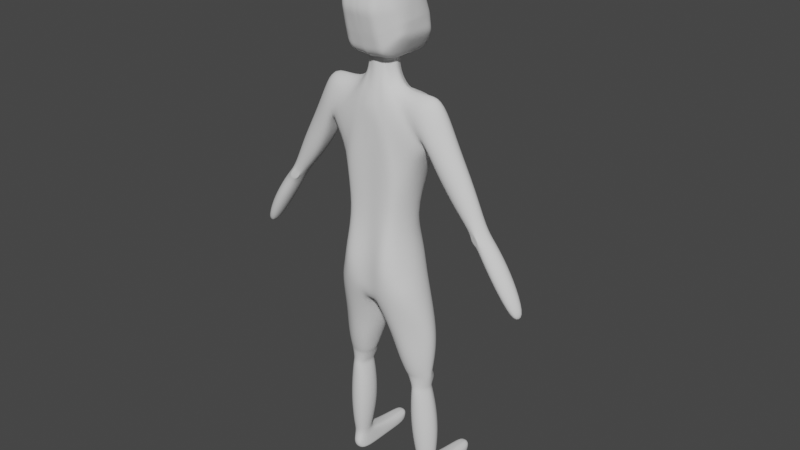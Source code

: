 # Source: head3.1.2.blend  (saved by Blender 3.6.13; exported with 4.5.12 LTS)
import bpy
from mathutils import Matrix  # noqa: F401  (used for matrix-valued properties, if any)

bpy.ops.wm.read_factory_settings(use_empty=True)
scene = bpy.context.scene
scene.name = 'Scene'

# ---- collections
col_collection = bpy.data.collections.new('Collection'); scene.collection.children.link(col_collection)

# ---- world
world_world = bpy.data.worlds.new('World'); scene.world = world_world
world_world.use_nodes = True; world_world.node_tree.nodes.clear()
_N = world_world.node_tree.nodes; _L = world_world.node_tree.links
n0 = _N.new('ShaderNodeOutputWorld'); n0.name = 'World Output'; n0.location = (300, 300)
n1 = _N.new('ShaderNodeBackground'); n1.name = 'Background'; n1.location = (10, 300)
n1.inputs[0].default_value = (0.05088, 0.05088, 0.05088, 1.0)
_L.new(n1.outputs[0], n0.inputs[0])
n0.is_active_output = True
world_world.color = (0.05088, 0.05088, 0.05088)
world_world.use_sun_shadow = False
world_world.sun_shadow_jitter_overblur = 0.0

# ---- meshes
me_cube = bpy.data.meshes.new('Cube')
me_cube.from_pydata([(0.02998, -0.02998, 1.348), (0.02998, -0.02998, 1.405), (0.03001, 0.02992, 1.348), (0.03001, 0.02992, 1.405), (0.0, 0.04355, 1.348), (0.0, 0.04355, 1.405), (0.0, -0.04355, 1.348), (0.0, -0.04355, 1.405), (0.04355, 0.0, 1.348), (0.04355, 0.0, 1.405), (0.05759, -0.05374, 1.294), (0.05765, 0.05392, 1.294), (0.0, 0.08111, 1.263), (0.0, -0.06802, 1.263), (0.08603, 1.006e-05, 1.312), (0.1538, -0.05904, 1.164), (0.154, 0.0612, 1.164), (0.01441, 0.1047, 1.052), (0.0, -0.06832, 1.053), (0.218, 6.469e-05, 1.302), (0.02433, 0.0328, 1.404), (0.02433, 0.0328, 1.347), (0.04093, 0.06592, 1.284), (0.1048, 0.08632, 1.096), (0.03678, 0.01496, 1.348), (0.03678, 0.01496, 1.405), (0.06606, 0.04353, 1.3), (0.164, 0.05477, 1.198), (0.03677, -0.01499, 1.405), (0.03677, -0.01499, 1.348), (0.06602, -0.04337, 1.3), (0.1639, -0.05098, 1.198), (0.02303, -0.03398, 1.349), (0.02303, -0.03398, 1.406), (0.04092, -0.06571, 1.284), (0.1003, -0.06554, 1.1), (0.04461, -0.07197, 1.065), (0.0, -0.06945, 0.9065), (0.07605, 0.05394, 0.9198), (0.08139, -0.05284, 0.946), (0.03142, -0.07173, 0.9245), (0.01441, 0.07198, 1.271), (0.04791, 0.108, 1.067), (0.0, 0.07809, 0.6579), (0.0, -0.08087, 0.6579), (0.1217, 0.07082, 0.6985), (0.1217, -0.0733, 0.6985), (0.01845, -0.08247, 0.6641), (0.01849, 0.07279, 0.6641), (0.1629, -4.731e-05, 1.154), (0.1717, 3.078e-05, 1.175), (0.1307, -1.839e-05, 1.096), (0.09639, 0.0005243, 0.9347), (0.15, -0.00124, 0.6985), (0.1866, 1.006e-05, 1.325), (0.1536, 0.03761, 1.296), (0.1508, -0.0433, 1.296), (0.1697, -0.05738, 1.251), (0.1702, 0.05547, 1.251), (0.3535, -2.732e-05, 0.9845), (0.3128, 0.02361, 0.9643), (0.3103, -0.02259, 0.9609), (0.3071, -4.951e-05, 0.964), (0.3369, -0.03156, 0.9746), (0.3325, 0.02964, 0.9733), (0.3141, 4.433e-05, 1.089), (0.2842, 0.03957, 1.068), (0.2495, -0.0315, 1.034), (0.2838, -0.04112, 1.068), (0.2496, 0.03153, 1.034), (0.2526, 1.477e-05, 1.025), (0.223, 0.04749, 1.171), (0.2222, -0.04925, 1.171), (0.1957, 6.606e-05, 1.116), (0.2513, 0.0001015, 1.204), (0.1866, -0.03842, 1.129), (0.1867, 0.03856, 1.129), (0.01987, -4.187e-06, 0.6419), (0.0, 1.004e-05, 0.6369), (0.01688, -0.03647, 1.348), (0.02924, -0.06616, 1.277), (0.0767, -0.07198, 1.088), (0.01688, -0.03647, 1.406), (0.05885, -0.06624, 0.9409), (0.066, -0.08663, 0.6846), (0.01849, 0.03592, 1.404), (0.01849, 0.03592, 1.347), (0.02927, 0.06892, 1.277), (0.08512, 0.1075, 1.085), (0.05807, 0.07331, 0.8827), (0.06618, 0.07415, 0.6847), (0.1435, 0.04505, 0.3569), (0.1383, -0.001381, 0.3569), (0.1002, -0.008791, 0.3569), (0.09418, 0.05488, 0.3569), (0.1507, 0.02658, 0.3569), (0.08911, 0.02659, 0.3569), (0.1214, -0.01302, 0.3569), (0.1217, 0.06823, 0.3569), (0.02096, 0.01545, 0.5423), (0.03445, -0.02929, 0.5546), (0.1431, 0.06984, 0.5687), (0.08792, 0.09581, 0.5606), (0.0877, -0.06593, 0.5605), (0.034, 0.07859, 0.5545), (0.1431, -0.01882, 0.5687), (0.1766, 0.01566, 0.5687), (0.04695, 0.02235, 0.4761), (0.1436, 0.06544, 0.4801), (0.05791, 0.07279, 0.4791), (0.1699, 0.02321, 0.4801), (0.0579, -0.02757, 0.4791), (0.1015, 0.08587, 0.4764), (0.1014, -0.04053, 0.4764), (0.1436, -0.01901, 0.4801), (0.06708, 0.02128, 0.4125), (0.1444, 0.04104, 0.4168), (0.07705, 0.05481, 0.4144), (0.1601, 0.02127, 0.4168), (0.08012, -0.01389, 0.4144), (0.1134, 0.06585, 0.4156), (0.1132, -0.01967, 0.4156), (0.1412, -0.005945, 0.4168), (0.1535, 0.05866, 0.09976), (0.1535, 0.01016, 0.09976), (0.1126, 0.003736, 0.09976), (0.1126, 0.0651, 0.09976), (0.167, 0.03441, 0.09976), (0.1007, 0.03442, 0.09976), (0.1354, 6.865e-05, 0.09976), (0.1355, 0.07054, 0.09976), (0.09542, -0.00915, 0.2908), (0.1249, -0.01389, 0.2908), (0.1483, -0.0008444, 0.2908), (0.1656, 0.0305, 0.2908), (0.1483, 0.06184, 0.2908), (0.125, 0.07718, 0.2908), (0.09543, 0.07016, 0.2908), (0.08, 0.03051, 0.2908), (0.0989, -0.007467, 0.1953), (0.1556, 0.001449, 0.1953), (0.09891, 0.07768, 0.1953), (0.1305, -0.01256, 0.1953), (0.1743, 0.0351, 0.1953), (0.1556, 0.06874, 0.1953), (0.1306, 0.08521, 0.1953), (0.08234, 0.03511, 0.1953), (0.0, -0.08645, 0.7994), (0.02715, -0.08981, 0.8051), (0.02715, 0.09872, 0.805), (0.0, 0.1025, 0.7994), (0.09553, -0.06882, 0.8249), (0.09587, 0.06587, 0.8233), (0.1186, -1.827e-05, 0.8308), (0.06413, -0.09945, 0.8166), (0.06425, 0.08736, 0.8156), (0.0, -0.08723, 0.7246), (0.02314, 0.09163, 0.7298), (0.1101, 0.06593, 0.7522), (0.06779, -0.09829, 0.7416), (0.06793, 0.08164, 0.7416), (0.02312, -0.08871, 0.7298), (0.0, 0.09559, 0.7246), (0.1101, -0.06867, 0.7522), (0.1346, -1.911e-05, 0.7554), (0.0725, 0.02068, 0.4073), (0.1455, 0.0559, 0.4025), (0.08563, 0.06345, 0.4011), (0.1589, 0.02067, 0.4098), (0.0859, -0.009689, 0.4084), (0.1166, 0.06918, 0.406), (0.1163, -0.01494, 0.4091), (0.1414, -0.00177, 0.4098), (0.08942, 0.02267, 0.3642), (0.1416, 0.05415, 0.3736), (0.09453, 0.06077, 0.373), (0.1483, 0.02266, 0.3653), (0.09923, -0.005517, 0.3647), (0.1205, 0.06278, 0.3611), (0.1197, -0.00961, 0.365), (0.1364, 0.001082, 0.3653), (0.1494, 0.05368, 0.07248), (0.1494, 0.01524, 0.07248), (0.117, 0.01014, 0.07248), (0.117, 0.05879, 0.07248), (0.1601, 0.03446, 0.07248), (0.1076, 0.03447, 0.07248), (0.1351, 0.007236, 0.07248), (0.1352, 0.06309, 0.07248), (0.1076, 0.2398, 0.02855), (0.1494, 0.01524, 0.00755), (0.117, 0.01014, 0.00755), (0.1601, 0.2398, 0.02855), (0.1601, 0.03446, 0.003822), (0.1076, 0.03447, 0.003822), (0.1351, 0.007236, 0.00755), (0.1147, 0.2196, -0.001106), (0.117, 6.876e-05, 0.04002), (0.1351, -0.002839, 0.04002), (0.1494, 0.005163, 0.04002), (0.1601, 0.03446, 0.03815), (0.153, 0.2196, -0.001106), (0.1352, 0.2336, 0.04104), (0.1147, 0.2398, 0.03175), (0.1076, 0.03447, 0.03815), (0.117, 0.002047, 0.02325), (0.1494, 0.007141, 0.02325), (0.153, 0.2398, 0.03175), (0.1351, -0.0008598, 0.02325), (0.1601, 0.03446, 0.02043), (0.1213, 0.2336, 0.04104), (0.1452, 0.2336, 0.04104), (0.1076, 0.03447, 0.02043), (0.1601, 0.235, 0.006219), (0.1076, 0.235, 0.006219), (0.1179, 0.1025, 0.0595), (0.1586, 0.0838, 0.002274), (0.1604, 0.0838, 0.0168), (0.109, 0.08381, 0.002274), (0.1073, 0.08381, 0.0168), (0.1073, 0.08381, 0.03471), (0.109, 0.08381, 0.05725), (0.1352, 0.1058, 0.0595), (0.1604, 0.0838, 0.03471), (0.1486, 0.09857, 0.0595), (0.1586, 0.0838, 0.05725), (0.1563, 0.1443, 0.001198), (0.1601, 0.1443, 0.01286), (0.1076, 0.1443, 0.01286), (0.1113, 0.1443, 0.04264), (0.1601, 0.1443, 0.03058), (0.1563, 0.1443, 0.04264), (0.1193, 0.1556, 0.04758), (0.1113, 0.1443, 0.001198), (0.1076, 0.1443, 0.03058), (0.1352, 0.1577, 0.04758), (0.1472, 0.1533, 0.04758), (0.1338, 0.2196, -0.001106), (0.1338, 0.1443, 0.001198), (0.1338, 0.08381, 0.002274), (0.1338, 0.03446, 0.003822), (0.1338, 0.235, 0.006219), (0.1338, 0.2398, 0.02855), (0.1338, 0.2398, 0.03175), (0.4907, -0.0001016, 0.7516), (0.464, 0.0154, 0.7383), (0.464, -0.01563, 0.7383), (0.4602, -0.0001161, 0.7382), (0.4769, -0.02037, 0.7442), (0.4769, 0.01936, 0.7442), (0.3573, 0.03276, 0.9407), (0.3356, 0.02609, 0.9307), (0.3279, -0.02565, 0.9306), (0.3569, -0.03547, 0.9454), (0.3292, -2.937e-05, 0.9304), (0.3805, -4.874e-06, 0.9531), (0.3884, 0.03714, 0.8972), (0.3638, -0.0296, 0.8859), (0.3566, -9.722e-07, 0.8856), (0.3638, 0.0296, 0.8859), (0.3884, -0.03862, 0.8971), (0.4147, 2.678e-05, 0.9113), (0.436, 0.03558, 0.8227), (0.4124, -0.02837, 0.8118), (0.4055, -1.113e-05, 0.8116), (0.4124, 0.02834, 0.8119), (0.436, -0.03702, 0.8225), (0.4612, 1.545e-05, 0.8362), (0.01165, 0.05294, 1.296), (0.1699, 0.0127, 1.304), (0.0506, 0.04129, 1.302), (0.0, 0.05679, 1.294), (0.02254, 0.05122, 1.298), (0.07893, 0.009091, 1.302), (0.06082, 0.03195, 1.302), (0.0321, 0.04963, 1.299), (0.0, 0.05042, 1.32), (0.00972, 0.04699, 1.32), (0.01989, -0.06586, 1.237), (0.0, -0.06802, 1.226), (0.03449, 0.07716, 0.9499), (0.0, 0.07715, 0.9402), (0.06081, 0.06972, 0.9501), (0.05555, 0.06849, 0.9267), (0.03273, 0.08023, 0.8643), (0.0, 0.08198, 0.8538), (0.03143, 0.07339, 0.9301), (0.0, 0.07401, 0.9367), (0.01489, 0.08751, 1.008), (0.07334, 0.08288, 1.022), (0.09099, 0.06915, 1.025), (0.04313, 0.0875, 1.016), (0.03652, 0.1015, 1.136), (0.01441, 0.1022, 1.126), (0.0646, 0.09482, 1.152), (0.08216, 0.08292, 1.163), (0.1298, 0.06439, 1.197), (0.04738, 0.08798, 1.215), (0.01442, 0.0895, 1.194), (0.09385, 0.0624, 1.246), (0.0256, 0.09193, 1.203), (0.06205, 0.08144, 1.223), (0.0, 0.1044, 1.052), (0.0, 0.1028, 1.126), (0.3128, -0.02371, 0.9642), (0.3325, -0.03093, 0.9732), (0.3573, -0.03412, 0.9405), (0.3356, -0.02615, 0.9307), (0.1157, 0.06749, 0.4133), (0.08012, 0.05702, 0.4084), (0.149, 0.04329, 0.4098), (0.1453, 0.04229, 0.3653), (0.09131, 0.05089, 0.3647), (0.1198, 0.0668, 0.3694)], [], [(21, 20, 3, 2), (29, 28, 1, 0), (278, 80, 13, 279), (24, 25, 9, 8), (24, 8, 14, 273, 274), (79, 82, 7, 6), (29, 0, 10, 30), (21, 2, 270, 275), (30, 10, 15, 31), (22, 11, 299, 301), (26, 55, 58, 27), (87, 22, 301, 297), (86, 21, 275, 272), (86, 85, 20, 21), (11, 26, 27, 16, 296, 299), (2, 24, 274, 270), (2, 3, 25, 24), (14, 30, 56, 54), (8, 29, 30, 14), (8, 9, 28, 29), (10, 34, 35, 15), (0, 32, 34, 10), (0, 1, 33, 32), (50, 31, 15, 49), (80, 278, 36, 81), (88, 23, 290, 289), (81, 36, 40, 83), (36, 18, 37, 40), (17, 42, 291, 288), (4, 86, 277, 276), (12, 41, 300, 298), (161, 156, 44, 47), (162, 157, 48, 43), (159, 161, 47, 84), (160, 158, 45, 90), (51, 23, 16, 49), (51, 35, 39, 52), (153, 152, 38, 52), (77, 47, 44, 78), (151, 153, 52, 39), (23, 51, 52, 38, 290), (35, 51, 49, 15), (27, 50, 49, 16), (54, 269, 273, 14), (54, 56, 57, 19), (57, 56, 30, 31), (58, 55, 269, 54, 19), (66, 65, 59, 64), (68, 67, 304, 305), (70, 69, 60, 62), (67, 70, 62, 304), (65, 68, 305, 59), (69, 66, 64, 60), (76, 71, 66, 69), (74, 72, 68, 65), (75, 73, 70, 67), (73, 76, 69, 70), (72, 75, 67, 68), (71, 74, 65, 66), (58, 19, 74, 71), (57, 31, 75, 72), (50, 27, 76, 73), (31, 50, 73, 75), (19, 57, 72, 74), (27, 58, 71, 76), (48, 77, 78, 43), (163, 159, 84, 46), (35, 81, 83, 39), (32, 33, 82, 79), (32, 79, 80, 34), (34, 80, 81, 35), (157, 160, 90, 48), (42, 88, 289, 291), (41, 87, 297, 300), (177, 173, 96, 93), (178, 311, 91, 98), (179, 177, 93, 97), (173, 312, 94, 96), (312, 178, 98, 94), (180, 179, 97, 92), (311, 176, 95, 91), (176, 180, 92, 95), (53, 46, 105, 106), (45, 53, 106, 101), (46, 84, 103, 105), (48, 90, 102, 104), (77, 48, 104, 99), (84, 47, 100, 103), (90, 45, 101, 102), (47, 77, 99, 100), (106, 105, 114, 110), (101, 106, 110, 108), (105, 103, 113, 114), (104, 102, 112, 109), (99, 104, 109, 107), (103, 100, 111, 113), (102, 101, 108, 112), (100, 99, 107, 111), (110, 114, 122, 118), (108, 110, 118, 116), (114, 113, 121, 122), (109, 112, 120, 117), (107, 109, 117, 115), (113, 111, 119, 121), (112, 108, 116, 120), (111, 107, 115, 119), (142, 139, 125, 129), (143, 140, 124, 127), (144, 143, 127, 123), (140, 142, 129, 124), (145, 144, 123, 130), (146, 141, 126, 128), (139, 146, 128, 125), (141, 145, 130, 126), (94, 98, 136, 137), (93, 96, 138, 131), (96, 94, 137, 138), (98, 91, 135, 136), (92, 97, 132, 133), (91, 95, 134, 135), (95, 92, 133, 134), (97, 93, 131, 132), (137, 136, 145, 141), (131, 138, 146, 139), (138, 137, 141, 146), (136, 135, 144, 145), (133, 132, 142, 140), (135, 134, 143, 144), (134, 133, 140, 143), (132, 131, 139, 142), (284, 89, 155, 149), (39, 83, 154, 151), (163, 164, 153, 151), (164, 158, 152, 153), (89, 38, 152, 155), (83, 40, 148, 154), (285, 284, 149, 150), (40, 37, 147, 148), (53, 45, 158, 164), (46, 53, 164, 163), (149, 155, 160, 157), (151, 154, 159, 163), (155, 152, 158, 160), (154, 148, 161, 159), (150, 149, 157, 162), (148, 147, 156, 161), (118, 122, 172, 168), (116, 118, 168, 310), (122, 121, 171, 172), (117, 120, 308, 309), (115, 117, 309, 165), (121, 119, 169, 171), (120, 116, 310, 308), (119, 115, 165, 169), (168, 172, 180, 176), (310, 168, 176, 311), (172, 171, 179, 180), (167, 170, 313, 175), (165, 309, 312, 173), (171, 169, 177, 179), (170, 166, 174, 313), (169, 165, 173, 177), (129, 125, 183, 187), (127, 124, 182, 185), (123, 127, 185, 181), (124, 129, 187, 182), (130, 123, 181, 188), (128, 126, 184, 186), (125, 128, 186, 183), (126, 130, 188, 184), (208, 205, 191, 195), (209, 206, 190, 193), (206, 208, 195, 190), (229, 232, 210, 203), (205, 212, 194, 191), (228, 234, 189, 214), (232, 235, 202, 210), (183, 186, 204, 197), (227, 226, 201, 213), (230, 227, 213, 192), (182, 187, 198, 199), (233, 228, 214, 196), (185, 182, 199, 200), (187, 183, 197, 198), (234, 229, 203, 189), (197, 204, 212, 205), (235, 236, 211, 202), (231, 230, 192, 207), (199, 198, 208, 206), (236, 231, 207, 211), (200, 199, 206, 209), (198, 197, 205, 208), (181, 185, 225, 224), (185, 200, 223, 225), (188, 181, 224, 222), (204, 186, 221, 220), (194, 212, 219, 218), (200, 209, 217, 223), (209, 193, 216, 217), (184, 188, 222, 215), (212, 204, 220, 219), (186, 184, 215, 221), (224, 225, 231, 236), (225, 223, 230, 231), (222, 224, 236, 235), (220, 221, 229, 234), (218, 219, 228, 233), (223, 217, 227, 230), (217, 216, 226, 227), (215, 222, 235, 232), (219, 220, 234, 228), (221, 215, 232, 229), (238, 233, 196, 237), (238, 226, 216, 239), (239, 216, 193, 240), (218, 239, 240, 194), (233, 238, 239, 218), (226, 238, 237, 201), (195, 240, 193, 190), (194, 240, 195, 191), (213, 201, 237, 241), (214, 241, 237, 196), (213, 241, 242, 192), (207, 192, 242, 243), (211, 207, 243, 202), (214, 189, 242, 241), (203, 243, 242, 189), (203, 210, 202, 243), (265, 262, 249, 245), (266, 263, 246, 248), (263, 264, 247, 246), (267, 266, 248, 244), (262, 267, 244, 249), (264, 265, 245, 247), (62, 60, 251, 254), (64, 59, 255, 250), (59, 305, 306, 255), (304, 62, 254, 307), (63, 61, 252, 253), (60, 64, 250, 251), (254, 251, 259, 258), (250, 255, 261, 256), (255, 306, 260, 261), (307, 254, 258, 257), (306, 307, 257, 260), (251, 250, 256, 259), (258, 259, 265, 264), (256, 261, 267, 262), (261, 260, 266, 267), (257, 258, 264, 263), (260, 257, 263, 266), (259, 256, 262, 265), (248, 246, 247, 245, 249, 244), (268, 272, 87, 41), (272, 275, 22, 87), (275, 270, 11, 22), (274, 273, 26), (270, 274, 26, 11), (273, 269, 55, 26), (271, 268, 41, 12), (276, 277, 268, 271), (277, 86, 272, 268), (5, 85, 86, 4), (278, 279, 18, 36), (79, 6, 13, 80), (281, 280, 286, 287), (286, 283, 89, 284), (282, 38, 89, 283), (280, 282, 283, 286), (285, 287, 286, 284), (291, 289, 282, 280), (288, 291, 280, 281), (289, 290, 38, 282), (293, 292, 42, 17), (294, 295, 23, 88), (292, 294, 88, 42), (295, 296, 16, 23), (297, 301, 295, 294), (300, 297, 294, 292), (301, 299, 296, 295), (298, 300, 292, 293), (298, 293, 303, 12), (293, 17, 302, 303), (17, 288, 281, 302), (61, 63, 305, 304), (63, 253, 306, 305), (252, 61, 304, 307), (253, 252, 307, 306), (170, 167, 309, 308), (166, 170, 308, 310), (174, 166, 310, 311), (167, 175, 312, 309), (175, 313, 178, 312), (313, 174, 311, 178)])
me_cube.polygons.foreach_set('use_smooth', [True] * 294)
_k = {(11, 26): 1.0, (12, 41): 1.0, (11, 22): 1.0, (41, 87): 1.0, (26, 55): 1.0, (22, 87): 1.0}
me_cube.attributes.new('crease_edge', 'FLOAT', 'EDGE').data.foreach_set('value', [_k.get((min(e.vertices), max(e.vertices)), 0.0) for e in me_cube.edges])
_uv = me_cube.uv_layers.new(name='UVMap')
_uv.uv.foreach_set('vector', [0.375, 0.4375, 0.625, 0.4375, 0.625, 0.5, 0.375, 0.5, 0.375, 0.6875, 0.625, 0.6875, 0.625, 0.75, 0.375, 0.75, 0.375, 0.8438, 0.375, 0.8281, 0.375, 0.875, 0.375, 0.875, 0.375, 0.5625, 0.625, 0.5625, 0.625, 0.625, 0.375, 0.625, 0.375, 0.5625, 0.375, 0.625, 0.375, 0.625, 0.375, 0.6028, 0.375, 0.5625, 0.375, 0.8281, 0.625, 0.8281, 0.625, 0.875, 0.375, 0.875, 0.375, 0.6875, 0.375, 0.75, 0.375, 0.75, 0.375, 0.6875, 0.375, 0.4375, 0.375, 0.5, 0.375, 0.5, 0.375, 0.4375, 0.375, 0.6875, 0.375, 0.75, 0.375, 0.75, 0.375, 0.6875, 0.375, 0.4375, 0.375, 0.5, 0.375, 0.5, 0.375, 0.4375, 0.375, 0.5625, 0.375, 0.6023, 0.375, 0.5923, 0.375, 0.5625, 0.375, 0.4219, 0.375, 0.4375, 0.375, 0.4375, 0.375, 0.4219, 0.375, 0.4219, 0.375, 0.4375, 0.375, 0.4375, 0.375, 0.4219, 0.375, 0.4219, 0.625, 0.4219, 0.625, 0.4375, 0.375, 0.4375, 0.375, 0.5, 0.375, 0.5625, 0.375, 0.5625, 0.375, 0.5, 0.375, 0.5, 0.375, 0.5, 0.375, 0.5, 0.375, 0.5625, 0.375, 0.5625, 0.375, 0.5, 0.375, 0.5, 0.625, 0.5, 0.625, 0.5625, 0.375, 0.5625, 0.375, 0.625, 0.375, 0.6875, 0.375, 0.6689, 0.375, 0.625, 0.375, 0.625, 0.375, 0.6875, 0.375, 0.6875, 0.375, 0.625, 0.375, 0.625, 0.625, 0.625, 0.625, 0.6875, 0.375, 0.6875, 0.375, 0.75, 0.375, 0.8125, 0.375, 0.8125, 0.375, 0.75, 0.375, 0.75, 0.375, 0.8125, 0.375, 0.8125, 0.375, 0.75, 0.375, 0.75, 0.625, 0.75, 0.625, 0.8125, 0.375, 0.8125, 0.375, 0.625, 0.375, 0.6875, 0.375, 0.75, 0.375, 0.625, 0.375, 0.8281, 0.375, 0.8438, 0.375, 0.8438, 0.375, 0.8281, 0.375, 0.4219, 0.375, 0.4375, 0.375, 0.4375, 0.375, 0.4219, 0.375, 0.8281, 0.375, 0.8438, 0.375, 0.8438, 0.375, 0.8281, 0.375, 0.8438, 0.375, 0.875, 0.375, 0.875, 0.375, 0.8438, 0.375, 0.375, 0.375, 0.4062, 0.375, 0.4062, 0.375, 0.375, 0.375, 0.375, 0.375, 0.4219, 0.375, 0.4062, 0.375, 0.375, 0.375, 0.375, 0.375, 0.4062, 0.375, 0.4062, 0.375, 0.375, 0.375, 0.8438, 0.375, 0.875, 0.375, 0.875, 0.375, 0.8438, 0.375, 0.375, 0.375, 0.4062, 0.375, 0.4062, 0.375, 0.375, 0.375, 0.8281, 0.375, 0.8438, 0.375, 0.8438, 0.375, 0.8281, 0.375, 0.4219, 0.375, 0.4375, 0.375, 0.4375, 0.375, 0.4219, 0.375, 0.625, 0.375, 0.4375, 0.375, 0.5, 0.375, 0.625, 0.375, 0.625, 0.375, 0.8125, 0.375, 0.8125, 0.375, 0.625, 0.375, 0.625, 0.375, 0.4375, 0.375, 0.4375, 0.375, 0.625, 0.375, 0.625, 0.375, 0.8438, 0.375, 0.875, 0.375, 0.625, 0.375, 0.8125, 0.375, 0.625, 0.375, 0.625, 0.375, 0.8125, 0.375, 0.4375, 0.375, 0.625, 0.375, 0.625, 0.375, 0.4375, 0.375, 0.4375, 0.375, 0.8125, 0.375, 0.625, 0.375, 0.625, 0.375, 0.75, 0.375, 0.5625, 0.375, 0.625, 0.375, 0.625, 0.375, 0.5, 0.375, 0.625, 0.375, 0.6135, 0.375, 0.6028, 0.375, 0.625, 0.375, 0.625, 0.375, 0.6689, 0.375, 0.6598, 0.375, 0.625, 0.375, 0.6598, 0.375, 0.6689, 0.375, 0.6875, 0.375, 0.6875, 0.375, 0.5923, 0.375, 0.6023, 0.375, 0.6135, 0.375, 0.625, 0.375, 0.625, 0.375, 0.5923, 0.375, 0.625, 0.375, 0.625, 0.375, 0.5923, 0.375, 0.6598, 0.375, 0.6875, 0.375, 0.6875, 0.375, 0.6598, 0.375, 0.625, 0.375, 0.5625, 0.375, 0.5625, 0.375, 0.625, 0.375, 0.6875, 0.375, 0.625, 0.375, 0.625, 0.375, 0.6875, 0.375, 0.625, 0.375, 0.6598, 0.375, 0.6598, 0.375, 0.625, 0.375, 0.5625, 0.375, 0.5923, 0.375, 0.5923, 0.375, 0.5625, 0.375, 0.5625, 0.375, 0.5923, 0.375, 0.5923, 0.375, 0.5625, 0.375, 0.625, 0.375, 0.6598, 0.375, 0.6598, 0.375, 0.625, 0.375, 0.6875, 0.375, 0.625, 0.375, 0.625, 0.375, 0.6875, 0.375, 0.625, 0.375, 0.5625, 0.375, 0.5625, 0.375, 0.625, 0.375, 0.6598, 0.375, 0.6875, 0.375, 0.6875, 0.375, 0.6598, 0.375, 0.5923, 0.375, 0.625, 0.375, 0.625, 0.375, 0.5923, 0.375, 0.5923, 0.375, 0.625, 0.375, 0.625, 0.375, 0.5923, 0.375, 0.6598, 0.375, 0.6875, 0.375, 0.6875, 0.375, 0.6598, 0.375, 0.625, 0.375, 0.5625, 0.375, 0.5625, 0.375, 0.625, 0.375, 0.6875, 0.375, 0.625, 0.375, 0.625, 0.375, 0.6875, 0.375, 0.625, 0.375, 0.6598, 0.375, 0.6598, 0.375, 0.625, 0.375, 0.5625, 0.375, 0.5923, 0.375, 0.5923, 0.375, 0.5625, 0.375, 0.4062, 0.375, 0.625, 0.375, 0.625, 0.375, 0.375, 0.375, 0.8125, 0.375, 0.8281, 0.375, 0.8281, 0.375, 0.8125, 0.375, 0.8125, 0.375, 0.8281, 0.375, 0.8281, 0.375, 0.8125, 0.375, 0.8125, 0.625, 0.8125, 0.625, 0.8281, 0.375, 0.8281, 0.375, 0.8125, 0.375, 0.8281, 0.375, 0.8281, 0.375, 0.8125, 0.375, 0.8125, 0.375, 0.8281, 0.375, 0.8281, 0.375, 0.8125, 0.375, 0.4062, 0.375, 0.4219, 0.375, 0.4219, 0.375, 0.4062, 0.375, 0.4062, 0.375, 0.4219, 0.375, 0.4219, 0.375, 0.4062, 0.375, 0.4062, 0.375, 0.4219, 0.375, 0.4219, 0.375, 0.4062, 0.375, 0.8438, 0.375, 0.625, 0.375, 0.625, 0.375, 0.8438, 0.375, 0.4219, 0.375, 0.4375, 0.375, 0.4375, 0.375, 0.4219, 0.375, 0.8281, 0.375, 0.8438, 0.375, 0.8438, 0.375, 0.8281, 0.375, 0.625, 0.375, 0.4062, 0.375, 0.4062, 0.375, 0.625, 0.375, 0.4062, 0.375, 0.4219, 0.375, 0.4219, 0.375, 0.4062, 0.375, 0.8125, 0.375, 0.8281, 0.375, 0.8281, 0.375, 0.8125, 0.375, 0.4375, 0.375, 0.625, 0.375, 0.625, 0.375, 0.4375, 0.375, 0.625, 0.375, 0.8125, 0.375, 0.8125, 0.375, 0.625, 0.375, 0.625, 0.375, 0.8125, 0.375, 0.8125, 0.375, 0.625, 0.375, 0.4375, 0.375, 0.625, 0.375, 0.625, 0.375, 0.4375, 0.375, 0.8125, 0.375, 0.8281, 0.375, 0.8281, 0.375, 0.8125, 0.375, 0.4062, 0.375, 0.4219, 0.375, 0.4219, 0.375, 0.4062, 0.375, 0.625, 0.375, 0.4062, 0.375, 0.4062, 0.375, 0.625, 0.375, 0.8281, 0.375, 0.8438, 0.375, 0.8438, 0.375, 0.8281, 0.375, 0.4219, 0.375, 0.4375, 0.375, 0.4375, 0.375, 0.4219, 0.375, 0.8438, 0.375, 0.625, 0.375, 0.625, 0.375, 0.8438, 0.375, 0.625, 0.375, 0.8125, 0.375, 0.8125, 0.375, 0.625, 0.375, 0.4375, 0.375, 0.625, 0.375, 0.625, 0.375, 0.4375, 0.375, 0.8125, 0.375, 0.8281, 0.375, 0.8281, 0.375, 0.8125, 0.375, 0.4062, 0.375, 0.4219, 0.375, 0.4219, 0.375, 0.4062, 0.375, 0.625, 0.375, 0.4062, 0.375, 0.4062, 0.375, 0.625, 0.375, 0.8281, 0.375, 0.8438, 0.375, 0.8438, 0.375, 0.8281, 0.375, 0.4219, 0.375, 0.4375, 0.375, 0.4375, 0.375, 0.4219, 0.375, 0.8438, 0.375, 0.625, 0.375, 0.625, 0.375, 0.8438, 0.375, 0.625, 0.375, 0.8125, 0.375, 0.8125, 0.375, 0.625, 0.375, 0.4375, 0.375, 0.625, 0.375, 0.625, 0.375, 0.4375, 0.375, 0.8125, 0.375, 0.8281, 0.375, 0.8281, 0.375, 0.8125, 0.375, 0.4062, 0.375, 0.4219, 0.375, 0.4219, 0.375, 0.4062, 0.375, 0.625, 0.375, 0.4062, 0.375, 0.4062, 0.375, 0.625, 0.375, 0.8281, 0.375, 0.8438, 0.375, 0.8438, 0.375, 0.8281, 0.375, 0.4219, 0.375, 0.4375, 0.375, 0.4375, 0.375, 0.4219, 0.375, 0.8438, 0.375, 0.625, 0.375, 0.625, 0.375, 0.8438, 0.375, 0.8281, 0.375, 0.8438, 0.375, 0.8438, 0.375, 0.8281, 0.375, 0.625, 0.375, 0.8125, 0.375, 0.8125, 0.375, 0.625, 0.375, 0.4375, 0.375, 0.625, 0.375, 0.625, 0.375, 0.4375, 0.375, 0.8125, 0.375, 0.8281, 0.375, 0.8281, 0.375, 0.8125, 0.375, 0.4219, 0.375, 0.4375, 0.375, 0.4375, 0.375, 0.4219, 0.375, 0.625, 0.375, 0.4062, 0.375, 0.4062, 0.375, 0.625, 0.375, 0.8438, 0.375, 0.625, 0.375, 0.625, 0.375, 0.8438, 0.375, 0.4062, 0.375, 0.4219, 0.375, 0.4219, 0.375, 0.4062, 0.375, 0.4062, 0.375, 0.4219, 0.375, 0.4219, 0.375, 0.4062, 0.375, 0.8438, 0.375, 0.625, 0.375, 0.625, 0.375, 0.8438, 0.375, 0.625, 0.375, 0.4062, 0.375, 0.4062, 0.375, 0.625, 0.375, 0.4219, 0.375, 0.4375, 0.375, 0.4375, 0.375, 0.4219, 0.375, 0.8125, 0.375, 0.8281, 0.375, 0.8281, 0.375, 0.8125, 0.375, 0.4375, 0.375, 0.625, 0.375, 0.625, 0.375, 0.4375, 0.375, 0.625, 0.375, 0.8125, 0.375, 0.8125, 0.375, 0.625, 0.375, 0.8281, 0.375, 0.8438, 0.375, 0.8438, 0.375, 0.8281, 0.375, 0.4062, 0.375, 0.4219, 0.375, 0.4219, 0.375, 0.4062, 0.375, 0.8438, 0.375, 0.625, 0.375, 0.625, 0.375, 0.8438, 0.375, 0.625, 0.375, 0.4062, 0.375, 0.4062, 0.375, 0.625, 0.375, 0.4219, 0.375, 0.4375, 0.375, 0.4375, 0.375, 0.4219, 0.375, 0.8125, 0.375, 0.8281, 0.375, 0.8281, 0.375, 0.8125, 0.375, 0.4375, 0.375, 0.625, 0.375, 0.625, 0.375, 0.4375, 0.375, 0.625, 0.375, 0.8125, 0.375, 0.8125, 0.375, 0.625, 0.375, 0.8281, 0.375, 0.8438, 0.375, 0.8438, 0.375, 0.8281, 0.375, 0.4062, 0.375, 0.4219, 0.375, 0.4219, 0.375, 0.4062, 0.375, 0.8125, 0.375, 0.8281, 0.375, 0.8281, 0.375, 0.8125, 0.375, 0.8125, 0.375, 0.625, 0.375, 0.625, 0.375, 0.8125, 0.375, 0.625, 0.375, 0.4375, 0.375, 0.4375, 0.375, 0.625, 0.375, 0.4219, 0.375, 0.4375, 0.375, 0.4375, 0.375, 0.4219, 0.375, 0.8281, 0.375, 0.8438, 0.375, 0.8438, 0.375, 0.8281, 0.375, 0.375, 0.375, 0.4062, 0.375, 0.4062, 0.375, 0.375, 0.375, 0.8438, 0.375, 0.875, 0.375, 0.875, 0.375, 0.8438, 0.375, 0.625, 0.375, 0.4375, 0.375, 0.4375, 0.375, 0.625, 0.375, 0.8125, 0.375, 0.625, 0.375, 0.625, 0.375, 0.8125, 0.375, 0.4062, 0.375, 0.4219, 0.375, 0.4219, 0.375, 0.4062, 0.375, 0.8125, 0.375, 0.8281, 0.375, 0.8281, 0.375, 0.8125, 0.375, 0.4219, 0.375, 0.4375, 0.375, 0.4375, 0.375, 0.4219, 0.375, 0.8281, 0.375, 0.8438, 0.375, 0.8438, 0.375, 0.8281, 0.375, 0.375, 0.375, 0.4062, 0.375, 0.4062, 0.375, 0.375, 0.375, 0.8438, 0.375, 0.875, 0.375, 0.875, 0.375, 0.8438, 0.375, 0.625, 0.375, 0.8125, 0.375, 0.8125, 0.375, 0.625, 0.375, 0.4375, 0.375, 0.625, 0.375, 0.625, 0.375, 0.4375, 0.375, 0.8125, 0.375, 0.8281, 0.375, 0.8281, 0.375, 0.8125, 0.375, 0.4062, 0.375, 0.4219, 0.375, 0.4219, 0.375, 0.4062, 0.375, 0.625, 0.375, 0.4062, 0.375, 0.4062, 0.375, 0.625, 0.375, 0.8281, 0.375, 0.8438, 0.375, 0.8438, 0.375, 0.8281, 0.375, 0.4219, 0.375, 0.4375, 0.375, 0.4375, 0.375, 0.4219, 0.375, 0.8438, 0.375, 0.625, 0.375, 0.625, 0.375, 0.8438, 0.375, 0.625, 0.375, 0.8125, 0.375, 0.8125, 0.375, 0.625, 0.375, 0.4375, 0.375, 0.625, 0.375, 0.625, 0.375, 0.4375, 0.375, 0.8125, 0.375, 0.8281, 0.375, 0.8281, 0.375, 0.8125, 0.375, 0.4062, 0.375, 0.4219, 0.375, 0.4219, 0.375, 0.4062, 0.375, 0.625, 0.375, 0.4062, 0.375, 0.4062, 0.375, 0.625, 0.375, 0.8281, 0.375, 0.8438, 0.375, 0.8438, 0.375, 0.8281, 0.375, 0.4219, 0.375, 0.4375, 0.375, 0.4375, 0.375, 0.4219, 0.375, 0.8438, 0.375, 0.625, 0.375, 0.625, 0.375, 0.8438, 0.375, 0.8281, 0.375, 0.8438, 0.375, 0.8438, 0.375, 0.8281, 0.375, 0.625, 0.375, 0.8125, 0.375, 0.8125, 0.375, 0.625, 0.375, 0.4375, 0.375, 0.625, 0.375, 0.625, 0.375, 0.4375, 0.375, 0.8125, 0.375, 0.8281, 0.375, 0.8281, 0.375, 0.8125, 0.375, 0.4219, 0.375, 0.4375, 0.375, 0.4375, 0.375, 0.4219, 0.375, 0.625, 0.375, 0.4062, 0.375, 0.4062, 0.375, 0.625, 0.375, 0.8438, 0.375, 0.625, 0.375, 0.625, 0.375, 0.8438, 0.375, 0.4062, 0.375, 0.4219, 0.375, 0.4219, 0.375, 0.4062, 0.375, 0.8281, 0.375, 0.8438, 0.375, 0.8438, 0.375, 0.8281, 0.375, 0.625, 0.375, 0.8125, 0.375, 0.8125, 0.375, 0.625, 0.375, 0.8125, 0.375, 0.8281, 0.375, 0.8281, 0.375, 0.8125, 0.375, 0.625, 0.375, 0.4063, 0.375, 0.4062, 0.375, 0.625, 0.375, 0.8438, 0.375, 0.625, 0.375, 0.625, 0.375, 0.8438, 0.375, 0.625, 0.375, 0.625, 0.375, 0.625, 0.375, 0.625, 0.375, 0.4063, 0.375, 0.4219, 0.375, 0.4219, 0.375, 0.4062, 0.375, 0.8438, 0.375, 0.625, 0.375, 0.625, 0.375, 0.8438, 0.375, 0.625, 0.375, 0.625, 0.375, 0.625, 0.375, 0.625, 0.375, 0.625, 0.375, 0.625, 0.375, 0.625, 0.375, 0.625, 0.375, 0.8125, 0.375, 0.8281, 0.375, 0.8281, 0.375, 0.8125, 0.375, 0.625, 0.375, 0.625, 0.375, 0.625, 0.375, 0.625, 0.375, 0.625, 0.375, 0.8125, 0.375, 0.8125, 0.375, 0.625, 0.375, 0.8281, 0.375, 0.8438, 0.375, 0.8438, 0.375, 0.8281, 0.375, 0.625, 0.375, 0.625, 0.375, 0.625, 0.375, 0.625, 0.375, 0.8438, 0.375, 0.625, 0.375, 0.625, 0.375, 0.8438, 0.375, 0.4219, 0.375, 0.4375, 0.375, 0.4375, 0.375, 0.4219, 0.375, 0.625, 0.375, 0.625, 0.375, 0.625, 0.375, 0.625, 0.375, 0.8125, 0.375, 0.8281, 0.375, 0.8281, 0.375, 0.8125, 0.375, 0.4375, 0.375, 0.625, 0.375, 0.625, 0.375, 0.4375, 0.375, 0.625, 0.375, 0.8125, 0.375, 0.8125, 0.375, 0.625, 0.375, 0.8281, 0.375, 0.8438, 0.375, 0.8438, 0.375, 0.8281, 0.375, 0.4375, 0.375, 0.625, 0.375, 0.625, 0.375, 0.4375, 0.375, 0.625, 0.375, 0.625, 0.375, 0.625, 0.375, 0.625, 0.375, 0.4219, 0.375, 0.4375, 0.375, 0.4375, 0.375, 0.4219, 0.375, 0.625, 0.375, 0.625, 0.375, 0.625, 0.375, 0.625, 0.375, 0.625, 0.375, 0.625, 0.375, 0.625, 0.375, 0.625, 0.375, 0.625, 0.375, 0.625, 0.375, 0.625, 0.375, 0.625, 0.375, 0.625, 0.375, 0.625, 0.375, 0.625, 0.375, 0.625, 0.375, 0.4062, 0.375, 0.4219, 0.375, 0.4219, 0.375, 0.4062, 0.375, 0.625, 0.375, 0.625, 0.375, 0.625, 0.375, 0.625, 0.375, 0.625, 0.375, 0.4062, 0.375, 0.4062, 0.375, 0.625, 0.375, 0.4375, 0.375, 0.625, 0.375, 0.625, 0.375, 0.4375, 0.375, 0.625, 0.375, 0.625, 0.375, 0.625, 0.375, 0.625, 0.375, 0.4219, 0.375, 0.4375, 0.375, 0.4375, 0.375, 0.4219, 0.375, 0.625, 0.375, 0.625, 0.375, 0.625, 0.375, 0.625, 0.375, 0.625, 0.375, 0.625, 0.375, 0.625, 0.375, 0.625, 0.375, 0.625, 0.375, 0.625, 0.375, 0.625, 0.375, 0.625, 0.375, 0.625, 0.375, 0.625, 0.375, 0.625, 0.375, 0.625, 0.375, 0.4062, 0.375, 0.4219, 0.375, 0.4219, 0.375, 0.4063, 0.375, 0.625, 0.375, 0.625, 0.375, 0.625, 0.375, 0.625, 0.375, 0.625, 0.375, 0.4062, 0.375, 0.4063, 0.375, 0.625, 0.375, 0.625, 0.375, 0.625, 0.375, 0.625, 0.375, 0.625, 0.375, 0.625, 0.375, 0.625, 0.375, 0.625, 0.375, 0.625, 0.375, 0.625, 0.375, 0.625, 0.375, 0.625, 0.375, 0.625, 0.375, 0.625, 0.375, 0.625, 0.375, 0.625, 0.375, 0.625, 0.375, 0.625, 0.375, 0.625, 0.375, 0.625, 0.375, 0.625, 0.375, 0.625, 0.375, 0.625, 0.375, 0.625, 0.375, 0.625, 0.375, 0.8281, 0.375, 0.625, 0.375, 0.625, 0.375, 0.8125, 0.375, 0.625, 0.375, 0.625, 0.375, 0.8281, 0.375, 0.8438, 0.375, 0.625, 0.375, 0.625, 0.375, 0.625, 0.0, 0.0, 0.375, 0.625, 0.0, 0.0, 0.375, 0.625, 0.375, 0.625, 0.375, 0.625, 0.0, 0.0, 0.0, 0.0, 0.375, 0.625, 0.375, 0.625, 0.375, 0.625, 0.0, 0.0, 0.0, 0.0, 0.375, 0.4375, 0.375, 0.625, 0.0, 0.0, 0.375, 0.4219, 0.375, 0.625, 0.375, 0.625, 0.0, 0.0, 0.0, 0.0, 0.375, 0.625, 0.0, 0.0, 0.0, 0.0, 0.375, 0.625, 0.375, 0.625, 0.375, 0.4062, 0.375, 0.4219, 0.0, 0.0, 0.375, 0.5625, 0.375, 0.5923, 0.375, 0.5923, 0.375, 0.5625, 0.375, 0.6598, 0.375, 0.6875, 0.375, 0.6875, 0.375, 0.6598, 0.375, 0.6875, 0.375, 0.625, 0.375, 0.625, 0.375, 0.6875, 0.375, 0.625, 0.375, 0.6598, 0.375, 0.6598, 0.375, 0.625, 0.375, 0.5923, 0.375, 0.625, 0.375, 0.625, 0.375, 0.5923, 0.375, 0.625, 0.375, 0.5625, 0.375, 0.5625, 0.375, 0.625, 0.375, 0.625, 0.375, 0.5625, 0.375, 0.5625, 0.375, 0.625, 0.375, 0.5923, 0.375, 0.625, 0.375, 0.625, 0.375, 0.5923, 0.375, 0.625, 0.375, 0.6598, 0.375, 0.6598, 0.375, 0.625, 0.375, 0.6875, 0.375, 0.625, 0.375, 0.625, 0.375, 0.6875, 0.375, 0.6598, 0.375, 0.6875, 0.375, 0.6875, 0.375, 0.6598, 0.375, 0.5625, 0.375, 0.5923, 0.375, 0.5923, 0.375, 0.5625, 0.375, 0.625, 0.375, 0.5625, 0.375, 0.5625, 0.375, 0.625, 0.375, 0.5923, 0.375, 0.625, 0.375, 0.625, 0.375, 0.5923, 0.375, 0.625, 0.375, 0.6598, 0.375, 0.6598, 0.375, 0.625, 0.375, 0.6875, 0.375, 0.625, 0.375, 0.625, 0.375, 0.6875, 0.375, 0.6598, 0.375, 0.6875, 0.375, 0.6875, 0.375, 0.6598, 0.375, 0.5625, 0.375, 0.5923, 0.375, 0.5923, 0.375, 0.5625, 0.375, 0.625, 0.375, 0.5625, 0.375, 0.5625, 0.375, 0.625, 0.375, 0.5923, 0.375, 0.625, 0.375, 0.625, 0.375, 0.5923, 0.375, 0.625, 0.375, 0.6598, 0.375, 0.6598, 0.375, 0.625, 0.375, 0.6875, 0.375, 0.625, 0.375, 0.625, 0.375, 0.6875, 0.375, 0.6598, 0.375, 0.6875, 0.375, 0.6875, 0.375, 0.6598, 0.375, 0.5625, 0.375, 0.5923, 0.375, 0.5923, 0.375, 0.5625, 0.375, 0.6598, 0.375, 0.6875, 0.375, 0.625, 0.375, 0.5625, 0.375, 0.5923, 0.375, 0.625, 0.375, 0.4062, 0.375, 0.4219, 0.375, 0.4219, 0.375, 0.4062, 0.375, 0.4219, 0.375, 0.4375, 0.375, 0.4375, 0.375, 0.4219, 0.375, 0.4375, 0.375, 0.5, 0.375, 0.5, 0.375, 0.4375, 0.375, 0.5625, 0.375, 0.6028, 0.375, 0.5625, 0.375, 0.5, 0.375, 0.5625, 0.375, 0.5625, 0.375, 0.5, 0.375, 0.6028, 0.375, 0.6135, 0.375, 0.6023, 0.375, 0.5625, 0.375, 0.375, 0.375, 0.4062, 0.375, 0.4062, 0.375, 0.375, 0.375, 0.375, 0.375, 0.4062, 0.375, 0.4062, 0.375, 0.375, 0.375, 0.4062, 0.375, 0.4219, 0.375, 0.4219, 0.375, 0.4062, 0.625, 0.375, 0.625, 0.4219, 0.375, 0.4219, 0.375, 0.375, 0.375, 0.8438, 0.375, 0.875, 0.375, 0.875, 0.375, 0.8438, 0.375, 0.8281, 0.375, 0.875, 0.375, 0.875, 0.375, 0.8281, 0.375, 0.375, 0.375, 0.4062, 0.375, 0.4062, 0.375, 0.375, 0.375, 0.4062, 0.375, 0.4219, 0.375, 0.4219, 0.375, 0.4062, 0.375, 0.4219, 0.375, 0.4375, 0.375, 0.4219, 0.375, 0.4219, 0.375, 0.4062, 0.375, 0.4219, 0.375, 0.4219, 0.375, 0.4062, 0.375, 0.375, 0.375, 0.375, 0.375, 0.4062, 0.375, 0.4062, 0.375, 0.4062, 0.375, 0.4219, 0.375, 0.4219, 0.375, 0.4062, 0.375, 0.375, 0.375, 0.4062, 0.375, 0.4062, 0.375, 0.375, 0.375, 0.4219, 0.375, 0.4375, 0.375, 0.4375, 0.375, 0.4219, 0.375, 0.375, 0.375, 0.4062, 0.375, 0.4062, 0.375, 0.375, 0.375, 0.4219, 0.375, 0.4375, 0.375, 0.4375, 0.375, 0.4219, 0.375, 0.4062, 0.375, 0.4219, 0.375, 0.4219, 0.375, 0.4062, 0.375, 0.4375, 0.375, 0.5, 0.375, 0.5, 0.375, 0.4375, 0.375, 0.4219, 0.375, 0.4375, 0.375, 0.4375, 0.375, 0.4219, 0.375, 0.4062, 0.375, 0.4219, 0.375, 0.4219, 0.375, 0.4062, 0.375, 0.4375, 0.375, 0.5, 0.375, 0.5, 0.375, 0.4375, 0.375, 0.375, 0.375, 0.4062, 0.375, 0.4062, 0.375, 0.375, 0.375, 0.375, 0.375, 0.375, 0.375, 0.375, 0.375, 0.375, 0.375, 0.375, 0.375, 0.375, 0.375, 0.375, 0.375, 0.375, 0.375, 0.375, 0.375, 0.375, 0.375, 0.375, 0.375, 0.375, 0.375, 0.6875, 0.375, 0.6598, 0.375, 0.6598, 0.375, 0.6875, 0.375, 0.6598, 0.375, 0.6598, 0.375, 0.6598, 0.375, 0.6598, 0.375, 0.6875, 0.375, 0.6875, 0.375, 0.6875, 0.375, 0.6875, 0.375, 0.6598, 0.375, 0.6875, 0.375, 0.6875, 0.375, 0.6598, 0.375, 0.4219, 0.375, 0.4062, 0.375, 0.4062, 0.375, 0.4219, 0.375, 0.4375, 0.375, 0.4219, 0.375, 0.4219, 0.375, 0.4375, 0.375, 0.4375, 0.375, 0.4375, 0.375, 0.4375, 0.375, 0.4375, 0.375, 0.4062, 0.375, 0.4062, 0.375, 0.4062, 0.375, 0.4062, 0.375, 0.4062, 0.375, 0.4219, 0.375, 0.4219, 0.375, 0.4062, 0.375, 0.4219, 0.375, 0.4375, 0.375, 0.4375, 0.375, 0.4219])
me_cube.update()
me_cube_001 = bpy.data.meshes.new('Cube.001')
me_cube_001.from_pydata([(0.6565, -0.2849, -0.5157), (0.629, -0.2767, 0.5407), (0.6554, 0.5299, -0.5934), (0.6276, 0.2885, 0.574), (0.5988, 0.4104, 0.07509), (0.5932, -0.4431, 0.01454), (0.0, 0.8187, -1.013), (0.0, 0.4614, 0.963), (0.0, -0.5173, -0.9027), (0.0, -0.4795, 0.9155), (0.0, -0.7731, 0.009904), (0.0, 0.6168, 0.114), (0.6554, 0.0711, -0.5957), (0.6275, -0.05783, 0.6479), (0.6631, -0.005962, 0.04599), (0.0, -0.1251, 1.1), (0.0, 0.09678, -1.04), (0.3981, 0.4505, 0.9278), (0.3895, -0.5026, -0.8807), (0.3403, 0.5785, 0.1087), (0.3895, 0.7838, -1.011), (0.3981, -0.4767, 0.8734), (0.34, -0.7433, 0.0102), (0.398, -0.1177, 1.05), (0.3895, 0.09532, -1.015), (0.6187, 0.4425, 0.287), (0.6027, -0.3719, 0.348), (0.0, -0.6441, 0.5845), (0.0, 0.7577, 0.4637), (0.6546, 0.09478, 0.2934), (0.3835, -0.6099, 0.5387), (0.3814, 0.7313, 0.4457), (0.6213, 0.5057, -0.258), (0.6351, -0.3561, -0.2894), (0.0, 0.8441, -0.5204), (0.0, -0.6326, -0.5129), (0.6751, 0.03257, -0.2748), (0.3623, -0.6169, -0.4965), (0.3623, 0.7925, -0.4043), (0.6276, -0.1512, 0.6089), (0.6631, -0.2082, 0.03136), (0.0, -0.2858, 1.01), (0.0, -0.2408, -1.031), (0.6554, -0.1148, -0.5904), (0.3981, -0.2707, 0.9852), (0.3895, -0.2169, -1.006), (0.6535, -0.1269, 0.3259), (0.6751, -0.1617, -0.2821), (0.6554, 0.2638, -0.5955), (0.6275, 0.1114, 0.6426), (0.6631, 0.1959, 0.06057), (0.0, 0.1999, 1.064), (0.0, 0.4285, -1.04), (0.3895, 0.419, -1.015), (0.398, 0.1601, 1.041), (0.6554, 0.269, 0.2904), (0.6751, 0.2305, -0.2675), (0.08438, 0.8491, -1.031), (0.08625, -0.4848, 0.9064), (0.07366, -0.7773, 0.009969), (0.08438, 0.09647, -1.035), (0.08627, 0.4614, 0.9562), (0.08438, -0.513, -0.898), (0.07373, 0.6066, 0.1128), (0.08623, -0.1235, 1.089), (0.08264, 0.7736, 0.4722), (0.0831, -0.6422, 0.5746), (0.0785, 0.8296, -0.4234), (0.0785, -0.6334, -0.5094), (0.08438, -0.2218, -1.026), (0.08625, -0.2825, 1.01), (0.08438, 0.4264, -1.035), (0.08624, 0.1607, 1.074), (0.0, 1.015, -0.4617), (0.0, 0.8373, -0.4152), (0.07787, 0.8146, -0.3406), (0.1028, 0.8457, -0.5651), (0.03654, 0.8103, -0.422), (0.03334, 0.6279, 0.1135), (0.1456, 0.9364, -0.4949), (0.0, 0.7748, -0.1172), (0.03523, 0.7681, -0.1213), (0.07594, 0.7168, -0.1284), (0.0, 0.6681, 0.2412), (0.6065, 0.4429, -0.03855), (0.6075, -0.4134, -0.08916), (0.0, -0.7252, -0.1685), (0.6672, 0.007183, -0.06347), (0.3476, -0.7001, -0.1627), (0.3478, 0.6515, -0.06632), (0.6672, -0.1924, -0.0756), (0.6672, 0.2077, -0.05135), (0.07532, -0.7282, -0.1672), (0.6186, 0.4942, -0.2176), (0.63, -0.3666, -0.2525), (0.0, -0.6496, -0.4495), (0.6737, 0.02789, -0.2359), (0.3596, -0.6322, -0.435), (0.3597, 0.7665, -0.342), (0.6737, -0.1674, -0.2441), (0.6737, 0.2263, -0.2277), (0.07792, -0.6508, -0.4463), (0.6298, 0.5118, -0.3416), (0.6404, -0.3383, -0.3459), (0.0, -0.6038, -0.6101), (0.6702, 0.04218, -0.3549), (0.3691, -0.5884, -0.5923), (0.3691, 0.8026, -0.5557), (0.6702, -0.15, -0.359), (0.6702, 0.2388, -0.3493), (0.07997, -0.6034, -0.6063), (0.6391, 0.5183, -0.433), (0.6463, -0.3189, -0.4075), (0.0, 0.8409, -0.8805), (0.0, -0.5724, -0.7164), (0.6648, 0.05268, -0.4423), (0.3765, -0.5572, -0.697), (0.3765, 0.8136, -0.7211), (0.6648, -0.1373, -0.443), (0.6648, 0.2479, -0.4387), (0.08157, -0.5706, -0.7122), (0.1081, 0.8472, -0.7149), (0.03317, 0.8585, -0.808), (0.0602, 0.8476, -0.5663), (0.04258, 0.7901, -0.9829), (0.2422, 0.4559, 0.942), (0.2369, -0.5078, -0.8894), (0.207, 0.5925, 0.1108), (0.2421, -0.1206, 1.069), (0.232, 0.7524, 0.4589), (0.2204, 0.811, -0.4138), (0.2422, -0.2766, 0.9979), (0.2421, 0.1604, 1.057), (0.2369, 0.841, -1.021), (0.2422, -0.4808, 0.8899), (0.2068, -0.7603, 0.01009), (0.2369, 0.0959, -1.025), (0.2333, -0.6261, 0.5567), (0.2204, -0.6251, -0.5029), (0.2369, -0.2194, -1.016), (0.2369, 0.4227, -1.025), (0.2115, -0.7142, -0.1649), (0.2188, -0.6415, -0.4407), (0.2119, 0.6842, -0.09736), (0.2188, 0.7905, -0.3413), (0.2245, -0.5959, -0.5993), (0.2242, 0.8237, -0.5473), (0.229, -0.5639, -0.7046), (0.2288, 0.83, -0.7193), (0.5129, 0.3695, 0.7509), (0.523, -0.3937, -0.6982), (0.4695, 0.4945, 0.09189), (0.5127, -0.08774, 0.8489), (0.5224, 0.6814, -0.8023), (0.5135, -0.3767, 0.7071), (0.4666, -0.5932, 0.01237), (0.5224, 0.08321, -0.8054), (0.4931, -0.4909, 0.4434), (0.5, 0.5869, 0.3663), (0.4987, -0.4865, -0.393), (0.4918, 0.6491, -0.3311), (0.5128, -0.2109, 0.797), (0.5224, -0.1659, -0.7983), (0.5128, 0.1357, 0.8416), (0.5224, 0.3414, -0.8052), (0.4776, -0.5568, -0.1259), (0.4771, 0.5472, -0.05244), (0.4891, 0.6303, -0.2798), (0.4948, -0.4994, -0.3438), (0.4995, 0.6572, -0.4486), (0.5048, -0.4633, -0.4691), (0.5114, -0.4381, -0.5523), (0.5078, 0.666, -0.577), (0.0, 0.7041, -1.025), (0.05285, 0.8473, -0.5424), (0.1841, 0.8448, -0.5389), (0.1904, 0.8464, -0.7175), (0.05986, 0.8468, -0.8772), (0.0, 0.845, -0.8236), (0.0, 0.8373, -0.5462)], [], [(158, 149, 3, 25), (46, 39, 1, 26), (162, 43, 0, 150), (90, 40, 5, 85), (166, 151, 4, 84), (92, 59, 10, 86), (70, 41, 9, 58), (66, 58, 9, 27), (72, 51, 15, 64), (91, 50, 14, 87), (164, 48, 12, 156), (55, 49, 13, 29), (140, 53, 24, 136), (163, 54, 23, 152), (157, 154, 21, 30), (161, 44, 21, 154), (165, 155, 22, 88), (130, 144, 98, 38), (139, 45, 18, 126), (129, 125, 17, 31), (127, 129, 31, 19), (155, 157, 30, 22), (50, 55, 29, 14), (59, 66, 27, 10), (40, 46, 26, 5), (151, 158, 25, 4), (148, 146, 107, 117), (170, 159, 37, 106), (109, 56, 36, 105), (110, 68, 35, 104), (169, 160, 32, 102), (108, 47, 33, 103), (105, 36, 47, 108), (14, 29, 46, 40), (136, 24, 45, 139), (152, 23, 44, 161), (64, 15, 41, 70), (87, 14, 40, 90), (156, 12, 43, 162), (29, 13, 39, 46), (102, 32, 56, 109), (4, 25, 55, 50), (149, 17, 54, 163), (133, 20, 53, 140), (25, 3, 49, 55), (153, 2, 48, 164), (84, 4, 50, 91), (61, 7, 51, 72), (125, 61, 72, 132), (6, 124, 57, 173), (128, 64, 70, 131), (16, 60, 69, 42), (145, 138, 68, 110), (178, 34, 123, 122), (135, 137, 66, 59), (11, 83, 63, 78), (28, 7, 61, 65), (42, 69, 62, 8), (52, 71, 60, 16), (132, 72, 64, 128), (137, 134, 58, 66), (131, 70, 58, 134), (141, 135, 59, 92), (175, 174, 77, 67), (73, 79, 77, 74), (75, 79, 81, 82), (77, 79, 75, 67), (78, 81, 80, 11), (80, 81, 79, 73), (82, 81, 78, 63), (142, 141, 92, 101), (63, 83, 28, 65), (93, 84, 91, 100), (96, 87, 90, 99), (168, 165, 88, 97), (100, 91, 87, 96), (101, 92, 86, 95), (167, 166, 84, 93), (99, 90, 85, 94), (47, 99, 94, 33), (160, 167, 93, 32), (68, 101, 95, 35), (56, 100, 96, 36), (159, 168, 97, 37), (36, 96, 99, 47), (32, 93, 100, 56), (138, 142, 101, 68), (147, 145, 110, 120), (143, 82, 63, 127), (144, 75, 82, 143), (111, 102, 109, 119), (115, 105, 108, 118), (118, 108, 103, 112), (172, 169, 102, 111), (120, 110, 104, 114), (119, 109, 105, 115), (171, 170, 106, 116), (150, 171, 116, 18), (146, 175, 67, 130), (48, 119, 115, 12), (62, 120, 114, 8), (153, 172, 111, 2), (43, 118, 112, 0), (12, 115, 118, 43), (2, 111, 119, 48), (126, 147, 120, 62), (133, 148, 117, 20), (77, 174, 179, 74), (122, 123, 76, 121), (124, 177, 176, 57), (57, 176, 148, 133), (18, 116, 147, 126), (107, 146, 130, 38), (98, 144, 143, 89), (89, 143, 127, 19), (116, 106, 145, 147), (37, 97, 142, 138), (97, 88, 141, 142), (88, 22, 135, 141), (44, 131, 134, 21), (30, 21, 134, 137), (54, 132, 128, 23), (22, 30, 137, 135), (106, 37, 138, 145), (23, 128, 131, 44), (17, 125, 132, 54), (57, 133, 140, 71), (60, 136, 139, 69), (176, 175, 146, 148), (63, 65, 129, 127), (65, 61, 125, 129), (69, 139, 126, 62), (67, 75, 144, 130), (71, 140, 136, 60), (20, 117, 172, 153), (0, 112, 171, 150), (112, 103, 170, 171), (117, 107, 169, 172), (33, 94, 168, 159), (38, 98, 167, 160), (98, 89, 166, 167), (94, 85, 165, 168), (20, 153, 164, 53), (3, 149, 163, 49), (24, 156, 162, 45), (13, 152, 161, 39), (107, 38, 160, 169), (103, 33, 159, 170), (19, 31, 158, 151), (5, 26, 157, 155), (85, 5, 155, 165), (39, 161, 154, 1), (26, 1, 154, 157), (49, 163, 152, 13), (53, 164, 156, 24), (89, 19, 151, 166), (45, 162, 150, 18), (31, 17, 149, 158), (6, 113, 177, 124), (173, 57, 71, 52), (76, 123, 174, 175), (121, 76, 175, 176), (122, 121, 176, 177), (178, 122, 177, 113), (123, 34, 179, 174)])
me_cube_001.polygons.foreach_set('use_smooth', [True] * 165)
_uv = me_cube_001.uv_layers.new(name='UVMap')
_uv.uv.foreach_set('vector', [0.5625, 0.4688, 0.625, 0.4688, 0.625, 0.5, 0.5625, 0.5, 0.5625, 0.6875, 0.625, 0.6875, 0.625, 0.75, 0.5625, 0.75, 0.3437, 0.6875, 0.375, 0.6875, 0.375, 0.75, 0.3438, 0.75, 0.4787, 0.6875, 0.5, 0.6875, 0.5, 0.75, 0.4787, 0.75, 0.4787, 0.4687, 0.5, 0.4688, 0.5, 0.5, 0.4787, 0.5, 0.4787, 0.8615, 0.5, 0.8615, 0.5, 0.875, 0.4787, 0.875, 0.7365, 0.6875, 0.75, 0.6875, 0.75, 0.75, 0.7365, 0.75, 0.5625, 0.8615, 0.625, 0.8615, 0.625, 0.875, 0.5625, 0.875, 0.7365, 0.5625, 0.75, 0.5625, 0.75, 0.625, 0.7365, 0.625, 0.4787, 0.5625, 0.5, 0.5625, 0.5, 0.625, 0.4787, 0.625, 0.3438, 0.5625, 0.375, 0.5625, 0.375, 0.625, 0.3437, 0.625, 0.5625, 0.5625, 0.625, 0.5625, 0.625, 0.625, 0.5625, 0.625, 0.288, 0.5625, 0.3125, 0.5625, 0.3125, 0.625, 0.288, 0.625, 0.6562, 0.5625, 0.6875, 0.5625, 0.6875, 0.625, 0.6563, 0.625, 0.5625, 0.7812, 0.625, 0.7812, 0.625, 0.8125, 0.5625, 0.8125, 0.6562, 0.6875, 0.6875, 0.6875, 0.6875, 0.75, 0.6562, 0.75, 0.4787, 0.7812, 0.5, 0.7812, 0.5, 0.8125, 0.4787, 0.8125, 0.4375, 0.413, 0.4454, 0.413, 0.4451, 0.4375, 0.4375, 0.4375, 0.288, 0.6875, 0.3125, 0.6875, 0.3125, 0.75, 0.288, 0.75, 0.5625, 0.413, 0.625, 0.413, 0.625, 0.4375, 0.5625, 0.4375, 0.5, 0.413, 0.5625, 0.413, 0.5625, 0.4375, 0.5, 0.4375, 0.5, 0.7812, 0.5625, 0.7812, 0.5625, 0.8125, 0.5, 0.8125, 0.5, 0.5625, 0.5625, 0.5625, 0.5625, 0.625, 0.5, 0.625, 0.5, 0.8615, 0.5625, 0.8615, 0.5625, 0.875, 0.5, 0.875, 0.5, 0.6875, 0.5625, 0.6875, 0.5625, 0.75, 0.5, 0.75, 0.5, 0.4688, 0.5625, 0.4688, 0.5625, 0.5, 0.5, 0.5, 0.407, 0.413, 0.4252, 0.413, 0.4219, 0.4375, 0.4049, 0.4375, 0.4219, 0.7813, 0.4375, 0.7812, 0.4375, 0.8125, 0.4219, 0.8125, 0.4219, 0.5625, 0.4375, 0.5625, 0.4375, 0.625, 0.4219, 0.625, 0.4219, 0.8615, 0.4375, 0.8615, 0.4375, 0.875, 0.4219, 0.875, 0.4219, 0.4688, 0.4375, 0.4688, 0.4375, 0.5, 0.4219, 0.5, 0.4219, 0.6875, 0.4375, 0.6875, 0.4375, 0.75, 0.4219, 0.75, 0.4219, 0.625, 0.4375, 0.625, 0.4375, 0.6875, 0.4219, 0.6875, 0.5, 0.625, 0.5625, 0.625, 0.5625, 0.6875, 0.5, 0.6875, 0.288, 0.625, 0.3125, 0.625, 0.3125, 0.6875, 0.288, 0.6875, 0.6563, 0.625, 0.6875, 0.625, 0.6875, 0.6875, 0.6562, 0.6875, 0.7365, 0.625, 0.75, 0.625, 0.75, 0.6875, 0.7365, 0.6875, 0.4787, 0.625, 0.5, 0.625, 0.5, 0.6875, 0.4787, 0.6875, 0.3437, 0.625, 0.375, 0.625, 0.375, 0.6875, 0.3437, 0.6875, 0.5625, 0.625, 0.625, 0.625, 0.625, 0.6875, 0.5625, 0.6875, 0.4219, 0.5, 0.4375, 0.5, 0.4375, 0.5625, 0.4219, 0.5625, 0.5, 0.5, 0.5625, 0.5, 0.5625, 0.5625, 0.5, 0.5625, 0.6562, 0.5, 0.6875, 0.5, 0.6875, 0.5625, 0.6562, 0.5625, 0.288, 0.5, 0.3125, 0.5, 0.3125, 0.5625, 0.288, 0.5625, 0.5625, 0.5, 0.625, 0.5, 0.625, 0.5625, 0.5625, 0.5625, 0.3438, 0.5, 0.375, 0.5, 0.375, 0.5625, 0.3438, 0.5625, 0.4787, 0.5, 0.5, 0.5, 0.5, 0.5625, 0.4787, 0.5625, 0.7365, 0.5, 0.75, 0.5, 0.75, 0.5625, 0.7365, 0.5625, 0.712, 0.5, 0.7365, 0.5, 0.7365, 0.5625, 0.712, 0.5625, 0.25, 0.5, 0.2568, 0.5, 0.2635, 0.5, 0.25, 0.5193, 0.712, 0.625, 0.7365, 0.625, 0.7365, 0.6875, 0.712, 0.6875, 0.25, 0.625, 0.2635, 0.625, 0.2635, 0.6875, 0.25, 0.6875, 0.4219, 0.837, 0.4375, 0.837, 0.4375, 0.8615, 0.4219, 0.8615, 0.42, 0.375, 0.4352, 0.375, 0.4311, 0.3824, 0.4157, 0.3811, 0.5, 0.837, 0.5625, 0.837, 0.5625, 0.8615, 0.5, 0.8615, 0.5, 0.375, 0.5227, 0.375, 0.5, 0.3885, 0.5, 0.3811, 0.5625, 0.375, 0.625, 0.375, 0.625, 0.3885, 0.5625, 0.3885, 0.25, 0.6875, 0.2635, 0.6875, 0.2635, 0.75, 0.25, 0.75, 0.25, 0.5625, 0.2635, 0.5625, 0.2635, 0.625, 0.25, 0.625, 0.712, 0.5625, 0.7365, 0.5625, 0.7365, 0.625, 0.712, 0.625, 0.5625, 0.837, 0.625, 0.837, 0.625, 0.8615, 0.5625, 0.8615, 0.712, 0.6875, 0.7365, 0.6875, 0.7365, 0.75, 0.712, 0.75, 0.4787, 0.837, 0.5, 0.837, 0.5, 0.8615, 0.4787, 0.8615, 0.4285, 0.3885, 0.4328, 0.382, 0.4375, 0.3813, 0.4375, 0.3885, 0.4375, 0.375, 0.4415, 0.3815, 0.4375, 0.3813, 0.4375, 0.375, 0.4458, 0.3885, 0.4415, 0.3815, 0.4734, 0.3813, 0.4711, 0.3885, 0.4375, 0.3813, 0.4415, 0.3815, 0.4458, 0.3885, 0.4375, 0.3885, 0.5, 0.3811, 0.4734, 0.3813, 0.4749, 0.375, 0.5, 0.375, 0.4749, 0.375, 0.4734, 0.3813, 0.4415, 0.3815, 0.4375, 0.375, 0.4711, 0.3885, 0.4734, 0.3813, 0.5, 0.3811, 0.5, 0.3885, 0.4451, 0.837, 0.4787, 0.837, 0.4787, 0.8615, 0.4451, 0.8615, 0.5, 0.3885, 0.5227, 0.375, 0.5625, 0.375, 0.5625, 0.3885, 0.4451, 0.5, 0.4787, 0.5, 0.4787, 0.5625, 0.4451, 0.5625, 0.4451, 0.625, 0.4787, 0.625, 0.4787, 0.6875, 0.4451, 0.6875, 0.4451, 0.7812, 0.4787, 0.7812, 0.4787, 0.8125, 0.4451, 0.8125, 0.4451, 0.5625, 0.4787, 0.5625, 0.4787, 0.625, 0.4451, 0.625, 0.4451, 0.8615, 0.4787, 0.8615, 0.4787, 0.875, 0.4451, 0.875, 0.4451, 0.4688, 0.4787, 0.4687, 0.4787, 0.5, 0.4451, 0.5, 0.4451, 0.6875, 0.4787, 0.6875, 0.4787, 0.75, 0.4451, 0.75, 0.4375, 0.6875, 0.4451, 0.6875, 0.4451, 0.75, 0.4375, 0.75, 0.4375, 0.4688, 0.4451, 0.4688, 0.4451, 0.5, 0.4375, 0.5, 0.4375, 0.8615, 0.4451, 0.8615, 0.4451, 0.875, 0.4375, 0.875, 0.4375, 0.5625, 0.4451, 0.5625, 0.4451, 0.625, 0.4375, 0.625, 0.4375, 0.7812, 0.4451, 0.7812, 0.4451, 0.8125, 0.4375, 0.8125, 0.4375, 0.625, 0.4451, 0.625, 0.4451, 0.6875, 0.4375, 0.6875, 0.4375, 0.5, 0.4451, 0.5, 0.4451, 0.5625, 0.4375, 0.5625, 0.4375, 0.837, 0.4451, 0.837, 0.4451, 0.8615, 0.4375, 0.8615, 0.4049, 0.837, 0.4219, 0.837, 0.4219, 0.8615, 0.4049, 0.8615, 0.4749, 0.413, 0.4711, 0.3885, 0.5, 0.3885, 0.5, 0.413, 0.4454, 0.413, 0.4458, 0.3885, 0.4711, 0.3885, 0.4749, 0.413, 0.4049, 0.5, 0.4219, 0.5, 0.4219, 0.5625, 0.4049, 0.5625, 0.4049, 0.625, 0.4219, 0.625, 0.4219, 0.6875, 0.4049, 0.6875, 0.4049, 0.6875, 0.4219, 0.6875, 0.4219, 0.75, 0.4049, 0.75, 0.4049, 0.4688, 0.4219, 0.4688, 0.4219, 0.5, 0.4049, 0.5, 0.4049, 0.8615, 0.4219, 0.8615, 0.4219, 0.875, 0.4049, 0.875, 0.4049, 0.5625, 0.4219, 0.5625, 0.4219, 0.625, 0.4049, 0.625, 0.4049, 0.7813, 0.4219, 0.7813, 0.4219, 0.8125, 0.4049, 0.8125, 0.375, 0.7812, 0.4049, 0.7813, 0.4049, 0.8125, 0.375, 0.8125, 0.4252, 0.413, 0.4285, 0.3885, 0.4375, 0.3885, 0.4375, 0.413, 0.375, 0.5625, 0.4049, 0.5625, 0.4049, 0.625, 0.375, 0.625, 0.375, 0.8615, 0.4049, 0.8615, 0.4049, 0.875, 0.375, 0.875, 0.375, 0.4688, 0.4049, 0.4688, 0.4049, 0.5, 0.375, 0.5, 0.375, 0.6875, 0.4049, 0.6875, 0.4049, 0.75, 0.375, 0.75, 0.375, 0.625, 0.4049, 0.625, 0.4049, 0.6875, 0.375, 0.6875, 0.375, 0.5, 0.4049, 0.5, 0.4049, 0.5625, 0.375, 0.5625, 0.375, 0.837, 0.4049, 0.837, 0.4049, 0.8615, 0.375, 0.8615, 0.375, 0.413, 0.407, 0.413, 0.4049, 0.4375, 0.375, 0.4375, 0.4375, 0.3813, 0.4328, 0.382, 0.4375, 0.375, 0.4375, 0.375, 0.4157, 0.3811, 0.4311, 0.3824, 0.4292, 0.3845, 0.4173, 0.3846, 0.375, 0.3818, 0.4117, 0.3822, 0.409, 0.3885, 0.375, 0.3885, 0.375, 0.3885, 0.409, 0.3885, 0.407, 0.413, 0.375, 0.413, 0.375, 0.8125, 0.4049, 0.8125, 0.4049, 0.837, 0.375, 0.837, 0.4219, 0.4375, 0.4252, 0.413, 0.4375, 0.413, 0.4375, 0.4375, 0.4451, 0.4375, 0.4454, 0.413, 0.4749, 0.413, 0.4787, 0.4375, 0.4787, 0.4375, 0.4749, 0.413, 0.5, 0.413, 0.5, 0.4375, 0.4049, 0.8125, 0.4219, 0.8125, 0.4219, 0.837, 0.4049, 0.837, 0.4375, 0.8125, 0.4451, 0.8125, 0.4451, 0.837, 0.4375, 0.837, 0.4451, 0.8125, 0.4787, 0.8125, 0.4787, 0.837, 0.4451, 0.837, 0.4787, 0.8125, 0.5, 0.8125, 0.5, 0.837, 0.4787, 0.837, 0.6875, 0.6875, 0.712, 0.6875, 0.712, 0.75, 0.6875, 0.75, 0.5625, 0.8125, 0.625, 0.8125, 0.625, 0.837, 0.5625, 0.837, 0.6875, 0.5625, 0.712, 0.5625, 0.712, 0.625, 0.6875, 0.625, 0.5, 0.8125, 0.5625, 0.8125, 0.5625, 0.837, 0.5, 0.837, 0.4219, 0.8125, 0.4375, 0.8125, 0.4375, 0.837, 0.4219, 0.837, 0.6875, 0.625, 0.712, 0.625, 0.712, 0.6875, 0.6875, 0.6875, 0.6875, 0.5, 0.712, 0.5, 0.712, 0.5625, 0.6875, 0.5625, 0.2635, 0.5, 0.288, 0.5, 0.288, 0.5625, 0.2635, 0.5625, 0.2635, 0.625, 0.288, 0.625, 0.288, 0.6875, 0.2635, 0.6875, 0.409, 0.3885, 0.4285, 0.3885, 0.4252, 0.413, 0.407, 0.413, 0.5, 0.3885, 0.5625, 0.3885, 0.5625, 0.413, 0.5, 0.413, 0.5625, 0.3885, 0.625, 0.3885, 0.625, 0.413, 0.5625, 0.413, 0.2635, 0.6875, 0.288, 0.6875, 0.288, 0.75, 0.2635, 0.75, 0.4375, 0.3885, 0.4458, 0.3885, 0.4454, 0.413, 0.4375, 0.413, 0.2635, 0.5625, 0.288, 0.5625, 0.288, 0.625, 0.2635, 0.625, 0.375, 0.4375, 0.4049, 0.4375, 0.4049, 0.4688, 0.375, 0.4688, 0.375, 0.75, 0.4049, 0.75, 0.4049, 0.7813, 0.375, 0.7812, 0.4049, 0.75, 0.4219, 0.75, 0.4219, 0.7813, 0.4049, 0.7813, 0.4049, 0.4375, 0.4219, 0.4375, 0.4219, 0.4688, 0.4049, 0.4688, 0.4375, 0.75, 0.4451, 0.75, 0.4451, 0.7812, 0.4375, 0.7812, 0.4375, 0.4375, 0.4451, 0.4375, 0.4451, 0.4688, 0.4375, 0.4688, 0.4451, 0.4375, 0.4787, 0.4375, 0.4787, 0.4687, 0.4451, 0.4688, 0.4451, 0.75, 0.4787, 0.75, 0.4787, 0.7812, 0.4451, 0.7812, 0.3125, 0.5, 0.3438, 0.5, 0.3438, 0.5625, 0.3125, 0.5625, 0.625, 0.5, 0.6562, 0.5, 0.6562, 0.5625, 0.625, 0.5625, 0.3125, 0.625, 0.3437, 0.625, 0.3437, 0.6875, 0.3125, 0.6875, 0.625, 0.625, 0.6563, 0.625, 0.6562, 0.6875, 0.625, 0.6875, 0.4219, 0.4375, 0.4375, 0.4375, 0.4375, 0.4688, 0.4219, 0.4688, 0.4219, 0.75, 0.4375, 0.75, 0.4375, 0.7812, 0.4219, 0.7813, 0.5, 0.4375, 0.5625, 0.4375, 0.5625, 0.4688, 0.5, 0.4688, 0.5, 0.75, 0.5625, 0.75, 0.5625, 0.7812, 0.5, 0.7812, 0.4787, 0.75, 0.5, 0.75, 0.5, 0.7812, 0.4787, 0.7812, 0.625, 0.6875, 0.6562, 0.6875, 0.6562, 0.75, 0.625, 0.75, 0.5625, 0.75, 0.625, 0.75, 0.625, 0.7812, 0.5625, 0.7812, 0.625, 0.5625, 0.6562, 0.5625, 0.6563, 0.625, 0.625, 0.625, 0.3125, 0.5625, 0.3438, 0.5625, 0.3437, 0.625, 0.3125, 0.625, 0.4787, 0.4375, 0.5, 0.4375, 0.5, 0.4688, 0.4787, 0.4687, 0.3125, 0.6875, 0.3437, 0.6875, 0.3438, 0.75, 0.3125, 0.75, 0.5625, 0.4375, 0.625, 0.4375, 0.625, 0.4688, 0.5625, 0.4688, 0.375, 0.375, 0.4019, 0.375, 0.4117, 0.3822, 0.375, 0.3818, 0.25, 0.5193, 0.2635, 0.5, 0.2635, 0.5625, 0.25, 0.5625, 0.4292, 0.3845, 0.4311, 0.3824, 0.4328, 0.382, 0.4285, 0.3885, 0.4173, 0.3846, 0.4292, 0.3845, 0.4285, 0.3885, 0.409, 0.3885, 0.4157, 0.3811, 0.4173, 0.3846, 0.409, 0.3885, 0.4117, 0.3822, 0.42, 0.375, 0.4157, 0.3811, 0.4117, 0.3822, 0.4019, 0.375, 0.4311, 0.3824, 0.4352, 0.375, 0.4375, 0.375, 0.4328, 0.382])
me_cube_001.update()

# ---- objects
ob_frontpicy = bpy.data.objects.new('frontPicy', None)
ob_sidepic_x = bpy.data.objects.new('sidePic-x', None)
ob_nathanbody = bpy.data.objects.new('NathanBody', me_cube)
ob_nathanhead = bpy.data.objects.new('NathanHead', me_cube_001)
ob_sidepicx = bpy.data.objects.new('sidePicx', None)

# ---- transforms, parenting, visibility, modifiers, constraints
ob_frontpicy.location = (-0.1794, 11.51, 0.8799)
ob_frontpicy.rotation_euler = (1.571, 0.0, 3.142)
ob_frontpicy.scale = (0.3638, 0.3638, 0.3638)
ob_frontpicy.empty_display_type = 'IMAGE'
ob_frontpicy.empty_display_size = 5.0
ob_frontpicy.empty_image_depth = 'FRONT'
ob_frontpicy.show_empty_image_only_axis_aligned = True
ob_frontpicy.use_empty_image_alpha = True
ob_frontpicy.empty_image_side = 'FRONT'
ob_frontpicy.color = (1.0, 1.0, 1.0, 0.1)
ob_sidepic_x.location = (-27.98, 0.616, 0.8799)
ob_sidepic_x.rotation_euler = (1.571, 0.0, 4.712)
ob_sidepic_x.scale = (0.3638, 0.3638, 0.3638)
ob_sidepic_x.empty_display_type = 'IMAGE'
ob_sidepic_x.empty_display_size = 5.0
ob_sidepic_x.empty_image_depth = 'FRONT'
ob_sidepic_x.show_empty_image_only_axis_aligned = True
ob_sidepic_x.use_empty_image_alpha = True
ob_sidepic_x.empty_image_side = 'FRONT'
ob_sidepic_x.color = (1.0, 1.0, 1.0, 0.1)
ob_nathanbody.location = (0.0, 0.0, 0.0)
_m = ob_nathanbody.modifiers.new('Mirror', 'MIRROR')
_m.use_clip = True
_m = ob_nathanbody.modifiers.new('Subdivision', 'SUBSURF')
_m.show_only_control_edges = False
ob_nathanhead.location = (0.0, 0.0, 1.548)
ob_nathanhead.scale = (0.15, 0.15, 0.15)
_m = ob_nathanhead.modifiers.new('Subdivision', 'SUBSURF')
_m.levels = 2
_m = ob_nathanhead.modifiers.new('Mirror', 'MIRROR')
_m.use_clip = True
ob_sidepicx.location = (8.517, -0.32, 0.8693)
ob_sidepicx.rotation_euler = (1.571, 0.0, 4.712)
ob_sidepicx.scale = (0.3563, 0.3563, 0.3563)
ob_sidepicx.empty_display_type = 'IMAGE'
ob_sidepicx.empty_display_size = 5.0
ob_sidepicx.show_empty_image_only_axis_aligned = True
ob_sidepicx.use_empty_image_alpha = True
ob_sidepicx.empty_image_side = 'BACK'
ob_sidepicx.color = (1.0, 1.0, 1.0, 0.1)

# ---- collection membership
col_collection.objects.link(ob_frontpicy)
col_collection.objects.link(ob_sidepic_x)
col_collection.objects.link(ob_nathanbody)
col_collection.objects.link(ob_nathanhead)
col_collection.objects.link(ob_sidepicx)

# ---- scene / render settings (as saved in the file)
scene.frame_start = 1; scene.frame_end = 250; scene.frame_set(1)
scene.render.engine = 'BLENDER_EEVEE_NEXT'
scene.cycles.sampling_pattern = 'TABULATED_SOBOL'
scene.view_settings.view_transform = 'Filmic'
bpy.context.view_layer.update()

# ---- added for rendering (the .blend has no active camera and no usable light): camera, sun
cam_auto = bpy.data.cameras.new('AutoCamera')
cam_auto.lens = 50.0
cam_auto.sensor_width = 36.0
cam_auto.clip_end = 1000.0
ob_auto_camera = bpy.data.objects.new('AutoCamera', cam_auto)
scene.collection.objects.link(ob_auto_camera)
ob_auto_camera.location = (1.85441, -2.16164, 2.33828)
ob_auto_camera.rotation_euler = (1.09748, -7.21219e-08, 0.694738)
scene.camera = ob_auto_camera
light_auto_sun = bpy.data.lights.new('AutoSun', 'SUN')
light_auto_sun.energy = 3.0
light_auto_sun.angle = 0.0523599
ob_auto_sun = bpy.data.objects.new('AutoSun', light_auto_sun)
scene.collection.objects.link(ob_auto_sun)
ob_auto_sun.rotation_euler = (0.872665, 0.174533, 0.523599)
bpy.context.view_layer.update()
